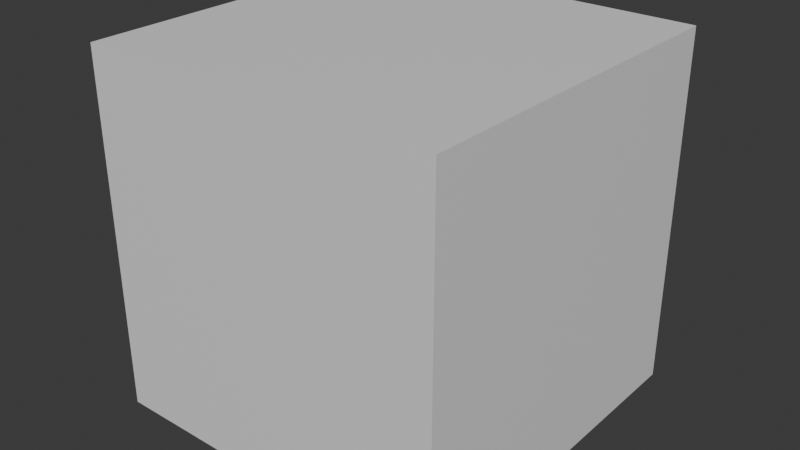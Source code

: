 # Source: Cube.blend  (saved by Blender 4.5.90; exported with 4.5.12 LTS)
import bpy
from mathutils import Matrix  # noqa: F401  (used for matrix-valued properties, if any)

bpy.ops.wm.read_factory_settings(use_empty=True)
scene = bpy.context.scene
scene.name = 'Scene'

# ---- collections
col_collection = bpy.data.collections.new('Collection'); scene.collection.children.link(col_collection)

# ---- materials (node trees are filled in below, after node groups)
mat_material = bpy.data.materials.new('Material')
mat_material.alpha_threshold = 0.0
mat_material.roughness = 0.5
mat_material.line_color = (0.0, 0.0, 0.0, 1.0)

# ---- material node trees
mat_material.use_nodes = True; mat_material.node_tree.nodes.clear()
_N = mat_material.node_tree.nodes; _L = mat_material.node_tree.links
n0 = _N.new('ShaderNodeOutputMaterial'); n0.name = 'Material Output'; n0.location = (200, 100)
n1 = _N.new('ShaderNodeBsdfPrincipled'); n1.name = 'Principled BSDF'; n1.location = (-200, 100)
n1.inputs[3].default_value = 1.45
_L.new(n1.outputs[0], n0.inputs[0])
n0.is_active_output = True

# ---- world
world_world = bpy.data.worlds.new('World'); scene.world = world_world
world_world.use_nodes = True; world_world.node_tree.nodes.clear()
_N = world_world.node_tree.nodes; _L = world_world.node_tree.links
n0 = _N.new('ShaderNodeOutputWorld'); n0.name = 'World Output'; n0.location = (200, 100)
n1 = _N.new('ShaderNodeBackground'); n1.name = 'Background'; n1.location = (-200, 100)
n1.inputs[0].default_value = (0.05088, 0.05088, 0.05088, 1.0)
_L.new(n1.outputs[0], n0.inputs[0])
n0.is_active_output = True
world_world.color = (0.05088, 0.05088, 0.05088)
world_world.sun_shadow_jitter_overblur = 0.0

# ---- meshes
me_cube = bpy.data.meshes.new('Cube')
me_cube.from_pydata([(1.0, 1.0, 1.0), (1.0, 1.0, -1.0), (1.0, -1.0, 1.0), (1.0, -1.0, -1.0), (-1.0, 1.0, 1.0), (-1.0, 1.0, -1.0), (-1.0, -1.0, 1.0), (-1.0, -1.0, -1.0)], [], [(0, 4, 6, 2), (3, 2, 6, 7), (7, 6, 4, 5), (5, 1, 3, 7), (1, 0, 2, 3), (5, 4, 0, 1)])
_uv = me_cube.uv_layers.new(name='UVMap')
_uv.uv.foreach_set('vector', [0.625, 0.5, 0.875, 0.5, 0.875, 0.75, 0.625, 0.75, 0.375, 0.75, 0.625, 0.75, 0.625, 1.0, 0.375, 1.0, 0.375, 0.0, 0.625, 0.0, 0.625, 0.25, 0.375, 0.25, 0.125, 0.5, 0.375, 0.5, 0.375, 0.75, 0.125, 0.75, 0.375, 0.5, 0.625, 0.5, 0.625, 0.75, 0.375, 0.75, 0.375, 0.25, 0.625, 0.25, 0.625, 0.5, 0.375, 0.5])
me_cube.materials.append(mat_material)
me_cube.use_mirror_vertex_groups = False
me_cube.update()

# ---- objects
ob_cube = bpy.data.objects.new('Cube', me_cube)

# ---- transforms, parenting, visibility, modifiers, constraints
ob_cube.location = (0.0, 0.0, 0.0)
ob_cube.lock_rotations_4d = False
ob_cube.empty_display_type = 'ARROWS'
ob_cube.lineart.crease_threshold = 0.0

# ---- collection membership
col_collection.objects.link(ob_cube)

# ---- scene / render settings (as saved in the file)
scene.frame_start = 1; scene.frame_end = 250; scene.frame_set(1)
scene.render.engine = 'BLENDER_EEVEE_NEXT'
bpy.context.view_layer.update()

# ---- added for rendering (the .blend has no active camera and no usable light): camera, sun
cam_auto = bpy.data.cameras.new('AutoCamera')
cam_auto.lens = 50.0
cam_auto.sensor_width = 36.0
cam_auto.clip_end = 1000.0
ob_auto_camera = bpy.data.objects.new('AutoCamera', cam_auto)
scene.collection.objects.link(ob_auto_camera)
ob_auto_camera.location = (3.20507, -3.84609, 2.56406)
ob_auto_camera.rotation_euler = (1.09748, -7.21219e-08, 0.694738)
scene.camera = ob_auto_camera
light_auto_sun = bpy.data.lights.new('AutoSun', 'SUN')
light_auto_sun.energy = 3.0
light_auto_sun.angle = 0.0523599
ob_auto_sun = bpy.data.objects.new('AutoSun', light_auto_sun)
scene.collection.objects.link(ob_auto_sun)
ob_auto_sun.rotation_euler = (0.872665, 0.174533, 0.523599)
bpy.context.view_layer.update()
